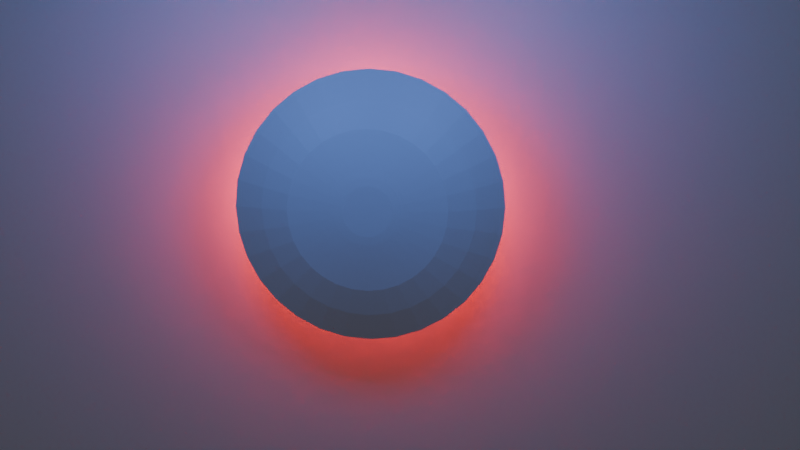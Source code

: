 # Source: CA_Shiels.blend  (saved by Blender 4.1.24; exported with 4.5.12 LTS)
import bpy
from mathutils import Matrix  # noqa: F401  (used for matrix-valued properties, if any)

bpy.ops.wm.read_factory_settings(use_empty=True)
scene = bpy.context.scene
scene.name = 'Scene'

# ---- collections
col_collection = bpy.data.collections.new('Collection'); scene.collection.children.link(col_collection)

# ---- materials (node trees are filled in below, after node groups)
mat_material_002 = bpy.data.materials.new('Material.002')
mat_material_002.use_transparent_shadow = False
mat_material_001 = bpy.data.materials.new('Material.001')
mat_material_001.use_transparent_shadow = False
mat_material_003 = bpy.data.materials.new('Material.003')
mat_material_003.use_transparent_shadow = False

# ---- material node trees
mat_material_002.use_nodes = True; mat_material_002.node_tree.nodes.clear()
_N = mat_material_002.node_tree.nodes; _L = mat_material_002.node_tree.links
n0 = _N.new('ShaderNodeBsdfPrincipled'); n0.name = 'Principled BSDF'; n0.location = (10, 300)
n0.inputs[0].default_value = (1.0, 0.9136, 0.9641, 1.0)
n1 = _N.new('ShaderNodeOutputMaterial'); n1.name = 'Material Output'; n1.location = (300, 300)
_L.new(n0.outputs[0], n1.inputs[0])
n1.is_active_output = True
mat_material_001.use_nodes = True; mat_material_001.node_tree.nodes.clear()
_N = mat_material_001.node_tree.nodes; _L = mat_material_001.node_tree.links
n0 = _N.new('ShaderNodeBsdfPrincipled'); n0.name = 'Principled BSDF'; n0.location = (10, 300)
n0.inputs[0].default_value = (0.1981, 0.0003035, 0.0, 1.0)
n1 = _N.new('ShaderNodeOutputMaterial'); n1.name = 'Material Output'; n1.location = (300, 300)
_L.new(n0.outputs[0], n1.inputs[0])
n1.is_active_output = True
mat_material_003.use_nodes = True; mat_material_003.node_tree.nodes.clear()
_N = mat_material_003.node_tree.nodes; _L = mat_material_003.node_tree.links
n0 = _N.new('ShaderNodeBsdfPrincipled'); n0.name = 'Principled BSDF'; n0.location = (10, 300)
n0.inputs[0].default_value = (1.0, 1.0, 1.0, 1.0)
n1 = _N.new('ShaderNodeOutputMaterial'); n1.name = 'Material Output'; n1.location = (300, 300)
_L.new(n0.outputs[0], n1.inputs[0])
n1.is_active_output = True

# ---- world
world_world = bpy.data.worlds.new('World'); scene.world = world_world
world_world.use_nodes = True; world_world.node_tree.nodes.clear()
_N = world_world.node_tree.nodes; _L = world_world.node_tree.links
n0 = _N.new('ShaderNodeOutputWorld'); n0.name = 'World Output'; n0.location = (300, 300)
n1 = _N.new('ShaderNodeBackground'); n1.name = 'Background'; n1.location = (10, 300)
n1.inputs[0].default_value = (0.05088, 0.05088, 0.05088, 1.0)
_L.new(n1.outputs[0], n0.inputs[0])
n0.is_active_output = True
world_world.color = (0.05088, 0.05088, 0.05088)
world_world.use_sun_shadow = False
world_world.sun_shadow_jitter_overblur = 0.0

# ---- cameras
cam_camera_001 = bpy.data.cameras.new('Camera.001')

# ---- lights
light_point = bpy.data.lights.new('Point', 'POINT')
light_point.color = (1.0, 0.0, 0.002805)
light_point.transmission_factor = 0.0
light_point.shadow_maximum_resolution = 0.006
light_point.use_absolute_resolution = True
light_point_001 = bpy.data.lights.new('Point.001', 'POINT')
light_point_001.color = (1.0, 0.0, 0.002805)
light_point_001.transmission_factor = 0.0
light_point_001.energy = 100.0
light_point_001.shadow_soft_size = 0.7555
light_point_001.shadow_maximum_resolution = 0.006
light_point_001.use_absolute_resolution = True
light_point_002 = bpy.data.lights.new('Point.002', 'POINT')
light_point_002.color = (1.0, 0.0, 0.002805)
light_point_002.transmission_factor = 0.0
light_point_002.energy = 100.0
light_point_002.shadow_soft_size = 0.7791
light_point_002.shadow_maximum_resolution = 0.006
light_point_002.use_absolute_resolution = True
light_point_008 = bpy.data.lights.new('Point.008', 'POINT')
light_point_008.color = (0.09997, 0.3017, 1.0)
light_point_008.transmission_factor = 0.0
light_point_008.energy = 100.0
light_point_008.shadow_soft_size = 0.7555
light_point_008.shadow_maximum_resolution = 0.006
light_point_008.use_absolute_resolution = True
light_point_009 = bpy.data.lights.new('Point.009', 'POINT')
light_point_009.color = (0.09997, 0.3017, 1.0)
light_point_009.transmission_factor = 0.0
light_point_009.energy = 100.0
light_point_009.shadow_soft_size = 0.7555
light_point_009.shadow_maximum_resolution = 0.006
light_point_009.use_absolute_resolution = True

# ---- meshes
me_cylinder = bpy.data.meshes.new('Cylinder')
me_cylinder.from_pydata([(-0.002566, 0.183, -2.265), (3.331e-05, 0.8832, 1.135), (0.03468, 0.1795, -2.265), (0.1789, 0.8663, 1.135), (0.07049, 0.169, -2.265), (0.3508, 0.816, 1.135), (0.1035, 0.152, -2.265), (0.5093, 0.7344, 1.135), (0.1324, 0.1291, -2.265), (0.6482, 0.6245, 1.135), (0.1562, 0.1013, -2.265), (0.7622, 0.4907, 1.135), (0.1738, 0.06947, -2.265), (0.8469, 0.338, 1.135), (0.1847, 0.03496, -2.265), (0.899, 0.1723, 1.135), (0.1883, -0.0009272, -2.265), (0.9167, -1.164e-10, 1.135), (0.1847, -0.03681, -2.265), (0.899, -0.1723, 1.135), (0.1738, -0.07132, -2.265), (0.8469, -0.338, 1.135), (0.1562, -0.1031, -2.265), (0.7622, -0.4907, 1.135), (0.1324, -0.131, -2.265), (0.6482, -0.6245, 1.135), (0.1035, -0.1539, -2.265), (0.5093, -0.7344, 1.135), (0.07049, -0.1709, -2.265), (0.3508, -0.816, 1.135), (0.03468, -0.1813, -2.265), (0.1789, -0.8663, 1.135), (-0.002566, -0.1849, -2.265), (3.331e-05, -0.8832, 1.135), (-0.03981, -0.1813, -2.265), (-0.1788, -0.8663, 1.135), (-0.07562, -0.1709, -2.265), (-0.3507, -0.816, 1.135), (-0.1086, -0.1539, -2.265), (-0.5092, -0.7344, 1.135), (-0.1376, -0.131, -2.265), (-0.6481, -0.6245, 1.135), (-0.1613, -0.1031, -2.265), (-0.7621, -0.4907, 1.135), (-0.1789, -0.07132, -2.265), (-0.8468, -0.338, 1.135), (-0.1898, -0.03681, -2.265), (-0.899, -0.1723, 1.135), (-0.1935, -0.0009272, -2.265), (-0.9166, -1.164e-10, 1.135), (-0.1898, 0.03496, -2.265), (-0.899, 0.1723, 1.135), (-0.1789, 0.06947, -2.265), (-0.8468, 0.338, 1.135), (-0.1613, 0.1013, -2.265), (-0.7621, 0.4907, 1.135), (-0.1376, 0.1291, -2.265), (-0.6481, 0.6245, 1.135), (-0.1086, 0.152, -2.265), (-0.5092, 0.7344, 1.135), (-0.07562, 0.169, -2.265), (-0.3507, 0.816, 1.135), (-0.03981, 0.1795, -2.265), (-0.1788, 0.8663, 1.135), (3.331e-05, 0.7879, -0.3803), (0.1596, 0.7728, -0.3803), (0.313, 0.728, -0.3803), (0.4543, 0.6551, -0.3803), (0.5783, 0.5572, -0.3803), (0.68, 0.4378, -0.3803), (0.7555, 0.3015, -0.3803), (0.8021, 0.1537, -0.3803), (0.8178, -2.445e-09, -0.3803), (0.8021, -0.1537, -0.3803), (0.7555, -0.3015, -0.3803), (0.68, -0.4378, -0.3803), (0.5783, -0.5572, -0.3803), (0.4543, -0.6551, -0.3803), (0.313, -0.728, -0.3803), (0.1596, -0.7728, -0.3803), (3.331e-05, -0.7879, -0.3803), (-0.1595, -0.7728, -0.3803), (-0.3129, -0.728, -0.3803), (-0.4543, -0.6551, -0.3803), (-0.5782, -0.5572, -0.3803), (-0.6799, -0.4378, -0.3803), (-0.7555, -0.3015, -0.3803), (-0.802, -0.1537, -0.3803), (-0.8177, -2.445e-09, -0.3803), (-0.802, 0.1537, -0.3803), (-0.7555, 0.3015, -0.3803), (-0.6799, 0.4378, -0.3803), (-0.5782, 0.5572, -0.3803), (-0.4543, 0.6551, -0.3803), (-0.3129, 0.728, -0.3803), (-0.1595, 0.7728, -0.3803), (0.0008333, 0.5807, -1.477), (0.1196, 0.5694, -1.477), (0.2338, 0.536, -1.477), (0.3391, 0.4818, -1.477), (0.4314, 0.4089, -1.477), (0.5071, 0.32, -1.477), (0.5634, 0.2185, -1.477), (0.598, 0.1085, -1.477), (0.6097, -0.005983, -1.477), (0.598, -0.1204, -1.477), (0.5634, -0.2305, -1.477), (0.5071, -0.3319, -1.477), (0.4314, -0.4208, -1.477), (0.3391, -0.4938, -1.477), (0.2338, -0.548, -1.477), (0.1196, -0.5814, -1.477), (0.0008333, -0.5927, -1.477), (-0.118, -0.5814, -1.477), (-0.2322, -0.548, -1.477), (-0.3374, -0.4938, -1.477), (-0.4297, -0.4208, -1.477), (-0.5054, -0.3319, -1.477), (-0.5617, -0.2305, -1.477), (-0.5963, -0.1204, -1.477), (-0.608, -0.005983, -1.477), (-0.5963, 0.1085, -1.477), (-0.5617, 0.2185, -1.477), (-0.5054, 0.32, -1.477), (-0.4297, 0.4089, -1.477), (-0.3374, 0.4818, -1.477), (-0.2322, 0.536, -1.477), (-0.118, 0.5694, -1.477), (-0.001967, 0.3442, -1.985), (0.06881, 0.3375, -1.985), (0.1369, 0.3176, -1.985), (0.1996, 0.2853, -1.985), (0.2546, 0.2418, -1.985), (0.2997, 0.1888, -1.985), (0.3332, 0.1284, -1.985), (0.3539, 0.06279, -1.985), (0.3608, -0.005407, -1.985), (0.3539, -0.07361, -1.985), (0.3332, -0.1392, -1.985), (0.2997, -0.1996, -1.985), (0.2546, -0.2526, -1.985), (0.1996, -0.2961, -1.985), (0.1369, -0.3284, -1.985), (0.06881, -0.3483, -1.985), (-0.001967, -0.355, -1.985), (-0.07275, -0.3483, -1.985), (-0.1408, -0.3284, -1.985), (-0.2035, -0.2961, -1.985), (-0.2585, -0.2526, -1.985), (-0.3036, -0.1996, -1.985), (-0.3372, -0.1392, -1.985), (-0.3578, -0.07361, -1.985), (-0.3648, -0.005407, -1.985), (-0.3578, 0.06279, -1.985), (-0.3372, 0.1284, -1.985), (-0.3036, 0.1888, -1.985), (-0.2585, 0.2418, -1.985), (-0.2035, 0.2853, -1.985), (-0.1408, 0.3176, -1.985), (-0.07275, 0.3375, -1.985), (-0.002566, 0.2448, -2.185), (0.04718, 0.24, -2.185), (0.09501, 0.226, -2.185), (0.1391, 0.2033, -2.185), (0.1777, 0.1728, -2.185), (0.2094, 0.1356, -2.185), (0.233, 0.09309, -2.185), (0.2475, 0.047, -2.185), (0.2524, -0.0009272, -2.185), (0.2475, -0.04886, -2.185), (0.233, -0.09494, -2.185), (0.2094, -0.1374, -2.185), (0.1777, -0.1746, -2.185), (0.1391, -0.2052, -2.185), (0.09501, -0.2279, -2.185), (0.04718, -0.2419, -2.185), (-0.002566, -0.2466, -2.185), (-0.05231, -0.2419, -2.185), (-0.1001, -0.2279, -2.185), (-0.1442, -0.2052, -2.185), (-0.1829, -0.1746, -2.185), (-0.2146, -0.1374, -2.185), (-0.2381, -0.09494, -2.185), (-0.2526, -0.04886, -2.185), (-0.2575, -0.0009272, -2.185), (-0.2526, 0.047, -2.185), (-0.2381, 0.09309, -2.185), (-0.2146, 0.1356, -2.185), (-0.1829, 0.1728, -2.185), (-0.1442, 0.2033, -2.185), (-0.1001, 0.226, -2.185), (-0.05231, 0.24, -2.185), (0.2025, 0.9808, 1.135), (3.331e-05, 1.0, 1.135), (0.3972, 0.9239, 1.135), (0.5766, 0.8315, 1.135), (0.7339, 0.7071, 1.135), (0.8629, 0.5556, 1.135), (0.9588, 0.3827, 1.135), (1.018, 0.1951, 1.135), (1.038, -1.164e-10, 1.135), (1.018, -0.1951, 1.135), (0.9588, -0.3827, 1.135), (0.8629, -0.5556, 1.135), (0.7339, -0.7071, 1.135), (0.5766, -0.8315, 1.135), (0.3972, -0.9239, 1.135), (0.2025, -0.9808, 1.135), (3.331e-05, -1.0, 1.135), (-0.2024, -0.9808, 1.135), (-0.3971, -0.9239, 1.135), (-0.5765, -0.8315, 1.135), (-0.7338, -0.7071, 1.135), (-0.8629, -0.5556, 1.135), (-0.9588, -0.3827, 1.135), (-1.018, -0.1951, 1.135), (-1.038, -1.164e-10, 1.135), (-1.018, 0.1951, 1.135), (-0.9588, 0.3827, 1.135), (-0.8629, 0.5556, 1.135), (-0.7338, 0.7071, 1.135), (-0.5765, 0.8315, 1.135), (-0.3971, 0.9239, 1.135), (-0.2024, 0.9808, 1.135), (0.1789, 0.8663, 0.5102), (3.331e-05, 0.8832, 0.5102), (0.3508, 0.816, 0.5102), (0.5093, 0.7344, 0.5102), (0.6482, 0.6245, 0.5102), (0.7622, 0.4907, 0.5102), (0.8469, 0.338, 0.5102), (0.899, 0.1723, 0.5102), (0.9167, -1.164e-10, 0.5102), (0.899, -0.1723, 0.5102), (0.8469, -0.338, 0.5102), (0.7622, -0.4907, 0.5102), (0.6482, -0.6245, 0.5102), (0.5093, -0.7344, 0.5102), (0.3508, -0.816, 0.5102), (0.1789, -0.8663, 0.5102), (3.331e-05, -0.8832, 0.5102), (-0.1788, -0.8663, 0.5102), (-0.3507, -0.816, 0.5102), (-0.5092, -0.7344, 0.5102), (-0.6481, -0.6245, 0.5102), (-0.7621, -0.4907, 0.5102), (-0.8468, -0.338, 0.5102), (-0.899, -0.1723, 0.5102), (-0.9166, -1.164e-10, 0.5102), (-0.899, 0.1723, 0.5102), (-0.8468, 0.338, 0.5102), (-0.7621, 0.4907, 0.5102), (-0.6481, 0.6245, 0.5102), (-0.5092, 0.7344, 0.5102), (-0.3507, 0.816, 0.5102), (-0.1788, 0.8663, 0.5102), (0.1789, 0.8663, 0.3043), (3.331e-05, 0.8832, 0.3043), (0.3508, 0.816, 0.3043), (0.5093, 0.7344, 0.3043), (0.6482, 0.6245, 0.3043), (0.7622, 0.4907, 0.3043), (0.8469, 0.338, 0.3043), (0.899, 0.1723, 0.3043), (0.9167, -1.164e-10, 0.3043), (0.899, -0.1723, 0.3043), (0.8469, -0.338, 0.3043), (0.7622, -0.4907, 0.3043), (0.6482, -0.6245, 0.3043), (0.5093, -0.7344, 0.3043), (0.3508, -0.816, 0.3043), (0.1789, -0.8663, 0.3043), (3.331e-05, -0.8832, 0.3043), (-0.1788, -0.8663, 0.3043), (-0.3507, -0.816, 0.3043), (-0.5092, -0.7344, 0.3043), (-0.6481, -0.6245, 0.3043), (-0.7621, -0.4907, 0.3043), (-0.8468, -0.338, 0.3043), (-0.899, -0.1723, 0.3043), (-0.9166, -1.164e-10, 0.3043), (-0.899, 0.1723, 0.3043), (-0.8468, 0.338, 0.3043), (-0.7621, 0.4907, 0.3043), (-0.6481, 0.6245, 0.3043), (-0.5092, 0.7344, 0.3043), (-0.3507, 0.816, 0.3043), (-0.1788, 0.8663, 0.3043), (0.1594, 0.7721, -0.3843), (3.623e-05, 0.7872, -0.3843), (0.3127, 0.7273, -0.3843), (0.4539, 0.6545, -0.3843), (0.5777, 0.5566, -0.3843), (0.6793, 0.4373, -0.3843), (0.7548, 0.3012, -0.3843), (0.8013, 0.1536, -0.3843), (0.817, -2.184e-05, -0.3843), (0.8013, -0.1536, -0.3843), (0.7548, -0.3013, -0.3843), (0.6793, -0.4374, -0.3843), (0.5777, -0.5567, -0.3843), (0.4539, -0.6546, -0.3843), (0.3127, -0.7273, -0.3843), (0.1594, -0.7721, -0.3843), (3.623e-05, -0.7872, -0.3843), (-0.1593, -0.7721, -0.3843), (-0.3126, -0.7273, -0.3843), (-0.4538, -0.6546, -0.3843), (-0.5776, -0.5567, -0.3843), (-0.6792, -0.4374, -0.3843), (-0.7547, -0.3013, -0.3843), (-0.8012, -0.1536, -0.3843), (-0.8169, -2.184e-05, -0.3843), (-0.8012, 0.1536, -0.3843), (-0.7547, 0.3012, -0.3843), (-0.6792, 0.4373, -0.3843), (-0.5776, 0.5566, -0.3843), (-0.4538, 0.6545, -0.3843), (-0.3126, 0.7273, -0.3843), (-0.1593, 0.7721, -0.3843), (0.1196, 0.5694, -1.477), (0.2338, 0.536, -1.477), (0.3391, 0.4818, -1.477), (0.4314, 0.4089, -1.477), (0.5071, 0.32, -1.477), (0.5634, 0.2185, -1.477), (0.598, 0.1085, -1.477), (0.6097, -0.005983, -1.477), (0.598, -0.1204, -1.477), (0.5634, -0.2305, -1.477), (0.5071, -0.3319, -1.477), (0.4314, -0.4208, -1.477), (0.3391, -0.4938, -1.477), (0.2338, -0.548, -1.477), (0.1196, -0.5814, -1.477), (0.0008333, -0.5927, -1.477), (-0.118, -0.5814, -1.477), (-0.2322, -0.548, -1.477), (-0.3374, -0.4938, -1.477), (-0.4297, -0.4208, -1.477), (-0.5054, -0.3319, -1.477), (-0.5617, -0.2305, -1.477), (-0.5963, -0.1204, -1.477), (-0.608, -0.005983, -1.477), (-0.5963, 0.1085, -1.477), (-0.5617, 0.2185, -1.477), (-0.5054, 0.32, -1.477), (-0.4297, 0.4089, -1.477), (-0.3374, 0.4818, -1.477), (-0.2322, 0.536, -1.477), (-0.118, 0.5694, -1.477), (0.0008333, 0.5807, -1.477), (0.06881, 0.3375, -1.985), (-0.001967, 0.3442, -1.985), (0.1369, 0.3176, -1.985), (0.1996, 0.2853, -1.985), (0.2546, 0.2418, -1.985), (0.2997, 0.1888, -1.985), (0.3332, 0.1284, -1.985), (0.3539, 0.06279, -1.985), (0.3608, -0.005407, -1.985), (0.3539, -0.07361, -1.985), (0.3332, -0.1392, -1.985), (0.2997, -0.1996, -1.985), (0.2546, -0.2526, -1.985), (0.1996, -0.2961, -1.985), (0.1369, -0.3284, -1.985), (0.06881, -0.3483, -1.985), (-0.001967, -0.355, -1.985), (-0.07275, -0.3483, -1.985), (-0.1408, -0.3284, -1.985), (-0.2035, -0.2961, -1.985), (-0.2585, -0.2526, -1.985), (-0.3036, -0.1996, -1.985), (-0.3372, -0.1392, -1.985), (-0.3578, -0.07361, -1.985), (-0.3648, -0.005407, -1.985), (-0.3578, 0.06279, -1.985), (-0.3372, 0.1284, -1.985), (-0.3036, 0.1888, -1.985), (-0.2585, 0.2418, -1.985), (-0.2035, 0.2853, -1.985), (-0.1408, 0.3176, -1.985), (-0.07275, 0.3375, -1.985), (0.04718, 0.24, -2.185), (-0.002566, 0.2448, -2.185), (0.09501, 0.226, -2.185), (0.1391, 0.2033, -2.185), (0.1777, 0.1728, -2.185), (0.2094, 0.1356, -2.185), (0.233, 0.09309, -2.185), (0.2475, 0.047, -2.185), (0.2524, -0.0009272, -2.185), (0.2475, -0.04886, -2.185), (0.233, -0.09494, -2.185), (0.2094, -0.1374, -2.185), (0.1777, -0.1746, -2.185), (0.1391, -0.2052, -2.185), (0.09501, -0.2279, -2.185), (0.04718, -0.2419, -2.185), (-0.002566, -0.2466, -2.185), (-0.05231, -0.2419, -2.185), (-0.1001, -0.2279, -2.185), (-0.1442, -0.2052, -2.185), (-0.1829, -0.1746, -2.185), (-0.2146, -0.1374, -2.185), (-0.2381, -0.09494, -2.185), (-0.2526, -0.04886, -2.185), (-0.2575, -0.0009272, -2.185), (-0.2526, 0.047, -2.185), (-0.2381, 0.09309, -2.185), (-0.2146, 0.1356, -2.185), (-0.1829, 0.1728, -2.185), (-0.1442, 0.2033, -2.185), (-0.1001, 0.226, -2.185), (-0.05231, 0.24, -2.185), (3.331e-05, 1.0, 1.135), (0.2025, 0.9808, 1.135), (0.3972, 0.9239, 1.135), (0.5766, 0.8315, 1.135), (0.7339, 0.7071, 1.135), (0.8629, 0.5556, 1.135), (0.9588, 0.3827, 1.135), (1.018, 0.1951, 1.135), (1.038, -1.164e-10, 1.135), (1.018, -0.1951, 1.135), (0.9588, -0.3827, 1.135), (0.8629, -0.5556, 1.135), (0.7339, -0.7071, 1.135), (0.5766, -0.8315, 1.135), (0.3972, -0.9239, 1.135), (0.2025, -0.9808, 1.135), (3.331e-05, -1.0, 1.135), (-0.2024, -0.9808, 1.135), (-0.3971, -0.9239, 1.135), (-0.5765, -0.8315, 1.135), (-0.7338, -0.7071, 1.135), (-0.8629, -0.5556, 1.135), (-0.9588, -0.3827, 1.135), (-1.018, -0.1951, 1.135), (-1.038, -1.164e-10, 1.135), (-1.018, 0.1951, 1.135), (-0.9588, 0.3827, 1.135), (-0.8629, 0.5556, 1.135), (-0.7338, 0.7071, 1.135), (-0.5765, 0.8315, 1.135), (-0.3971, 0.9239, 1.135), (-0.2024, 0.9808, 1.135)], [], [(416, 193, 192, 417), (417, 192, 194, 418), (418, 194, 195, 419), (419, 195, 196, 420), (420, 196, 197, 421), (421, 197, 198, 422), (422, 198, 199, 423), (423, 199, 200, 424), (424, 200, 201, 425), (425, 201, 202, 426), (426, 202, 203, 427), (427, 203, 204, 428), (428, 204, 205, 429), (429, 205, 206, 430), (430, 206, 207, 431), (431, 207, 208, 432), (432, 208, 209, 433), (433, 209, 210, 434), (434, 210, 211, 435), (435, 211, 212, 436), (436, 212, 213, 437), (437, 213, 214, 438), (438, 214, 215, 439), (439, 215, 216, 440), (440, 216, 217, 441), (441, 217, 218, 442), (442, 218, 219, 443), (443, 219, 220, 444), (444, 220, 221, 445), (445, 221, 222, 446), (49, 47, 247, 248), (446, 222, 223, 447), (447, 223, 193, 416), (0, 2, 4, 6, 8, 10, 12, 14, 16, 18, 20, 22, 24, 26, 28, 30, 32, 34, 36, 38, 40, 42, 44, 46, 48, 50, 52, 54, 56, 58, 60, 62), (288, 289, 64, 65), (290, 288, 65, 66), (291, 290, 66, 67), (292, 291, 67, 68), (293, 292, 68, 69), (294, 293, 69, 70), (295, 294, 70, 71), (296, 295, 71, 72), (297, 296, 72, 73), (298, 297, 73, 74), (299, 298, 74, 75), (300, 299, 75, 76), (301, 300, 76, 77), (302, 301, 77, 78), (303, 302, 78, 79), (304, 303, 79, 80), (305, 304, 80, 81), (306, 305, 81, 82), (307, 306, 82, 83), (308, 307, 83, 84), (309, 308, 84, 85), (310, 309, 85, 86), (311, 310, 86, 87), (312, 311, 87, 88), (313, 312, 88, 89), (314, 313, 89, 90), (315, 314, 90, 91), (316, 315, 91, 92), (317, 316, 92, 93), (318, 317, 93, 94), (319, 318, 94, 95), (289, 319, 95, 64), (352, 353, 96, 97), (354, 352, 97, 98), (355, 354, 98, 99), (356, 355, 99, 100), (357, 356, 100, 101), (358, 357, 101, 102), (359, 358, 102, 103), (360, 359, 103, 104), (361, 360, 104, 105), (362, 361, 105, 106), (363, 362, 106, 107), (364, 363, 107, 108), (365, 364, 108, 109), (366, 365, 109, 110), (367, 366, 110, 111), (368, 367, 111, 112), (369, 368, 112, 113), (370, 369, 113, 114), (371, 370, 114, 115), (372, 371, 115, 116), (373, 372, 116, 117), (374, 373, 117, 118), (375, 374, 118, 119), (376, 375, 119, 120), (377, 376, 120, 121), (378, 377, 121, 122), (379, 378, 122, 123), (380, 379, 123, 124), (381, 380, 124, 125), (382, 381, 125, 126), (383, 382, 126, 127), (353, 383, 127, 96), (384, 385, 128, 129), (386, 384, 129, 130), (387, 386, 130, 131), (388, 387, 131, 132), (389, 388, 132, 133), (390, 389, 133, 134), (391, 390, 134, 135), (392, 391, 135, 136), (393, 392, 136, 137), (394, 393, 137, 138), (395, 394, 138, 139), (396, 395, 139, 140), (397, 396, 140, 141), (398, 397, 141, 142), (399, 398, 142, 143), (400, 399, 143, 144), (401, 400, 144, 145), (402, 401, 145, 146), (403, 402, 146, 147), (404, 403, 147, 148), (405, 404, 148, 149), (406, 405, 149, 150), (407, 406, 150, 151), (408, 407, 151, 152), (409, 408, 152, 153), (410, 409, 153, 154), (411, 410, 154, 155), (412, 411, 155, 156), (413, 412, 156, 157), (414, 413, 157, 158), (415, 414, 158, 159), (385, 415, 159, 128), (2, 0, 160, 161), (4, 2, 161, 162), (6, 4, 162, 163), (8, 6, 163, 164), (10, 8, 164, 165), (12, 10, 165, 166), (14, 12, 166, 167), (16, 14, 167, 168), (18, 16, 168, 169), (20, 18, 169, 170), (22, 20, 170, 171), (24, 22, 171, 172), (26, 24, 172, 173), (28, 26, 173, 174), (30, 28, 174, 175), (32, 30, 175, 176), (34, 32, 176, 177), (36, 34, 177, 178), (38, 36, 178, 179), (40, 38, 179, 180), (42, 40, 180, 181), (44, 42, 181, 182), (46, 44, 182, 183), (48, 46, 183, 184), (50, 48, 184, 185), (52, 50, 185, 186), (54, 52, 186, 187), (56, 54, 187, 188), (58, 56, 188, 189), (60, 58, 189, 190), (62, 60, 190, 191), (0, 62, 191, 160), (1, 3, 192, 193), (3, 5, 194, 192), (5, 7, 195, 194), (7, 9, 196, 195), (9, 11, 197, 196), (11, 13, 198, 197), (13, 15, 199, 198), (15, 17, 200, 199), (17, 19, 201, 200), (19, 21, 202, 201), (21, 23, 203, 202), (23, 25, 204, 203), (25, 27, 205, 204), (27, 29, 206, 205), (29, 31, 207, 206), (31, 33, 208, 207), (33, 35, 209, 208), (35, 37, 210, 209), (37, 39, 211, 210), (39, 41, 212, 211), (41, 43, 213, 212), (43, 45, 214, 213), (45, 47, 215, 214), (47, 49, 216, 215), (49, 51, 217, 216), (51, 53, 218, 217), (53, 55, 219, 218), (55, 57, 220, 219), (57, 59, 221, 220), (59, 61, 222, 221), (61, 63, 223, 222), (63, 1, 193, 223), (251, 250, 282, 283), (23, 21, 234, 235), (51, 49, 248, 249), (25, 23, 235, 236), (53, 51, 249, 250), (27, 25, 236, 237), (55, 53, 250, 251), (29, 27, 237, 238), (3, 1, 225, 224), (57, 55, 251, 252), (31, 29, 238, 239), (5, 3, 224, 226), (59, 57, 252, 253), (33, 31, 239, 240), (7, 5, 226, 227), (61, 59, 253, 254), (35, 33, 240, 241), (9, 7, 227, 228), (63, 61, 254, 255), (37, 35, 241, 242), (11, 9, 228, 229), (1, 63, 255, 225), (39, 37, 242, 243), (13, 11, 229, 230), (41, 39, 243, 244), (15, 13, 230, 231), (43, 41, 244, 245), (17, 15, 231, 232), (45, 43, 245, 246), (19, 17, 232, 233), (47, 45, 246, 247), (21, 19, 233, 234), (256, 257, 287, 286, 285, 284, 283, 282, 281, 280, 279, 278, 277, 276, 275, 274, 273, 272, 271, 270, 269, 268, 267, 266, 265, 264, 263, 262, 261, 260, 259, 258), (238, 237, 269, 270), (224, 225, 257, 256), (252, 251, 283, 284), (239, 238, 270, 271), (226, 224, 256, 258), (253, 252, 284, 285), (240, 239, 271, 272), (227, 226, 258, 259), (254, 253, 285, 286), (241, 240, 272, 273), (228, 227, 259, 260), (255, 254, 286, 287), (242, 241, 273, 274), (229, 228, 260, 261), (225, 255, 287, 257), (243, 242, 274, 275), (230, 229, 261, 262), (244, 243, 275, 276), (231, 230, 262, 263), (245, 244, 276, 277), (232, 231, 263, 264), (246, 245, 277, 278), (233, 232, 264, 265), (247, 246, 278, 279), (234, 233, 265, 266), (248, 247, 279, 280), (235, 234, 266, 267), (249, 248, 280, 281), (236, 235, 267, 268), (250, 249, 281, 282), (237, 236, 268, 269), (351, 350, 319, 289), (350, 349, 318, 319), (349, 348, 317, 318), (348, 347, 316, 317), (347, 346, 315, 316), (346, 345, 314, 315), (345, 344, 313, 314), (344, 343, 312, 313), (343, 342, 311, 312), (342, 341, 310, 311), (341, 340, 309, 310), (340, 339, 308, 309), (339, 338, 307, 308), (338, 337, 306, 307), (337, 336, 305, 306), (336, 335, 304, 305), (335, 334, 303, 304), (334, 333, 302, 303), (333, 332, 301, 302), (332, 331, 300, 301), (331, 330, 299, 300), (330, 329, 298, 299), (329, 328, 297, 298), (328, 327, 296, 297), (327, 326, 295, 296), (326, 325, 294, 295), (325, 324, 293, 294), (324, 323, 292, 293), (323, 322, 291, 292), (322, 321, 290, 291), (321, 320, 288, 290), (320, 351, 289, 288), (97, 96, 351, 320), (98, 97, 320, 321), (99, 98, 321, 322), (100, 99, 322, 323), (101, 100, 323, 324), (102, 101, 324, 325), (103, 102, 325, 326), (104, 103, 326, 327), (105, 104, 327, 328), (106, 105, 328, 329), (107, 106, 329, 330), (108, 107, 330, 331), (109, 108, 331, 332), (110, 109, 332, 333), (111, 110, 333, 334), (112, 111, 334, 335), (113, 112, 335, 336), (114, 113, 336, 337), (115, 114, 337, 338), (116, 115, 338, 339), (117, 116, 339, 340), (118, 117, 340, 341), (119, 118, 341, 342), (120, 119, 342, 343), (121, 120, 343, 344), (122, 121, 344, 345), (123, 122, 345, 346), (124, 123, 346, 347), (125, 124, 347, 348), (126, 125, 348, 349), (127, 126, 349, 350), (96, 127, 350, 351), (128, 159, 383, 353), (159, 158, 382, 383), (158, 157, 381, 382), (157, 156, 380, 381), (156, 155, 379, 380), (155, 154, 378, 379), (154, 153, 377, 378), (153, 152, 376, 377), (152, 151, 375, 376), (151, 150, 374, 375), (150, 149, 373, 374), (149, 148, 372, 373), (148, 147, 371, 372), (147, 146, 370, 371), (146, 145, 369, 370), (145, 144, 368, 369), (144, 143, 367, 368), (143, 142, 366, 367), (142, 141, 365, 366), (141, 140, 364, 365), (140, 139, 363, 364), (139, 138, 362, 363), (138, 137, 361, 362), (137, 136, 360, 361), (136, 135, 359, 360), (135, 134, 358, 359), (134, 133, 357, 358), (133, 132, 356, 357), (132, 131, 355, 356), (131, 130, 354, 355), (130, 129, 352, 354), (129, 128, 353, 352), (160, 191, 415, 385), (191, 190, 414, 415), (190, 189, 413, 414), (189, 188, 412, 413), (188, 187, 411, 412), (187, 186, 410, 411), (186, 185, 409, 410), (185, 184, 408, 409), (184, 183, 407, 408), (183, 182, 406, 407), (182, 181, 405, 406), (181, 180, 404, 405), (180, 179, 403, 404), (179, 178, 402, 403), (178, 177, 401, 402), (177, 176, 400, 401), (176, 175, 399, 400), (175, 174, 398, 399), (174, 173, 397, 398), (173, 172, 396, 397), (172, 171, 395, 396), (171, 170, 394, 395), (170, 169, 393, 394), (169, 168, 392, 393), (168, 167, 391, 392), (167, 166, 390, 391), (166, 165, 389, 390), (165, 164, 388, 389), (164, 163, 387, 388), (163, 162, 386, 387), (162, 161, 384, 386), (161, 160, 385, 384), (95, 447, 416, 64), (94, 446, 447, 95), (93, 445, 446, 94), (92, 444, 445, 93), (91, 443, 444, 92), (90, 442, 443, 91), (89, 441, 442, 90), (88, 440, 441, 89), (87, 439, 440, 88), (86, 438, 439, 87), (85, 437, 438, 86), (84, 436, 437, 85), (83, 435, 436, 84), (82, 434, 435, 83), (81, 433, 434, 82), (80, 432, 433, 81), (79, 431, 432, 80), (78, 430, 431, 79), (77, 429, 430, 78), (76, 428, 429, 77), (75, 427, 428, 76), (74, 426, 427, 75), (73, 425, 426, 74), (72, 424, 425, 73), (71, 423, 424, 72), (70, 422, 423, 71), (69, 421, 422, 70), (68, 420, 421, 69), (67, 419, 420, 68), (66, 418, 419, 67), (65, 417, 418, 66), (64, 416, 417, 65)])
_uv = me_cylinder.uv_layers.new(name='UVMap')
_uv.uv.foreach_set('vector', [1.0, 1.0, 1.0, 1.0, 0.9688, 1.0, 0.9688, 1.0, 0.9688, 1.0, 0.9688, 1.0, 0.9375, 1.0, 0.9375, 1.0, 0.9375, 1.0, 0.9375, 1.0, 0.9062, 1.0, 0.9062, 1.0, 0.9062, 1.0, 0.9062, 1.0, 0.875, 1.0, 0.875, 1.0, 0.875, 1.0, 0.875, 1.0, 0.8438, 1.0, 0.8438, 1.0, 0.8438, 1.0, 0.8438, 1.0, 0.8125, 1.0, 0.8125, 1.0, 0.8125, 1.0, 0.8125, 1.0, 0.7812, 1.0, 0.7812, 1.0, 0.7812, 1.0, 0.7812, 1.0, 0.75, 1.0, 0.7492, 1.0, 0.7492, 1.0, 0.75, 1.0, 0.7188, 1.0, 0.7188, 1.0, 0.7188, 1.0, 0.7188, 1.0, 0.6875, 1.0, 0.6875, 1.0, 0.6875, 1.0, 0.6875, 1.0, 0.6562, 1.0, 0.6562, 1.0, 0.6562, 1.0, 0.6562, 1.0, 0.625, 1.0, 0.625, 1.0, 0.625, 1.0, 0.625, 1.0, 0.5938, 1.0, 0.5938, 1.0, 0.5938, 1.0, 0.5938, 1.0, 0.5625, 1.0, 0.5625, 1.0, 0.5625, 1.0, 0.5625, 1.0, 0.5312, 1.0, 0.5312, 1.0, 0.5312, 1.0, 0.5312, 1.0, 0.5, 1.0, 0.5, 1.0, 0.5, 1.0, 0.5, 1.0, 0.4688, 1.0, 0.4688, 1.0, 0.4688, 1.0, 0.4688, 1.0, 0.4375, 1.0, 0.4375, 1.0, 0.4375, 1.0, 0.4375, 1.0, 0.4062, 1.0, 0.4062, 1.0, 0.4062, 1.0, 0.4062, 1.0, 0.375, 1.0, 0.375, 1.0, 0.375, 1.0, 0.375, 1.0, 0.3438, 1.0, 0.3438, 1.0, 0.3438, 1.0, 0.3438, 1.0, 0.3125, 1.0, 0.3125, 1.0, 0.3125, 1.0, 0.3125, 1.0, 0.2812, 1.0, 0.2812, 1.0, 0.2812, 1.0, 0.2812, 1.0, 0.25, 1.0, 0.25, 1.0, 0.25, 1.0, 0.25, 1.0, 0.2188, 1.0, 0.2187, 1.0, 0.2187, 1.0, 0.2188, 1.0, 0.1875, 1.0, 0.1875, 1.0, 0.1875, 1.0, 0.1875, 1.0, 0.1562, 1.0, 0.1562, 1.0, 0.1562, 1.0, 0.1562, 1.0, 0.125, 1.0, 0.125, 1.0, 0.125, 1.0, 0.125, 1.0, 0.09375, 1.0, 0.09375, 1.0, 0.09375, 1.0, 0.09375, 1.0, 0.0625, 1.0, 0.0625, 1.0, 0.03803, 0.25, 0.0421, 0.2086, 0.0421, 0.2086, 0.03803, 0.25, 0.0625, 1.0, 0.0625, 1.0, 0.03125, 1.0, 0.03125, 1.0, 0.03125, 1.0, 0.03125, 1.0, 0.0, 1.0, 0.0, 1.0, 0.75, 0.3316, 0.7659, 0.33, 0.7812, 0.3254, 0.7953, 0.3178, 0.8077, 0.3077, 0.8178, 0.2953, 0.8254, 0.2812, 0.83, 0.2659, 0.8316, 0.25, 0.83, 0.2341, 0.8254, 0.2188, 0.8178, 0.2047, 0.8077, 0.1923, 0.7953, 0.1822, 0.7812, 0.1746, 0.7659, 0.17, 0.75, 0.1684, 0.7341, 0.17, 0.7188, 0.1746, 0.7047, 0.1822, 0.6923, 0.1923, 0.6822, 0.2047, 0.6746, 0.2188, 0.67, 0.2341, 0.6684, 0.25, 0.67, 0.2659, 0.6746, 0.2812, 0.6822, 0.2953, 0.6923, 0.3077, 0.7047, 0.3178, 0.7188, 0.3254, 0.7341, 0.33, 0.7968, 0.4854, 0.75, 0.49, 0.75, 0.49, 0.7968, 0.4854, 0.8418, 0.4717, 0.7968, 0.4854, 0.7968, 0.4854, 0.8418, 0.4717, 0.8833, 0.4495, 0.8418, 0.4717, 0.8418, 0.4717, 0.8833, 0.4496, 0.9197, 0.4197, 0.8833, 0.4495, 0.8833, 0.4496, 0.9197, 0.4197, 0.9495, 0.3833, 0.9197, 0.4197, 0.9197, 0.4197, 0.9496, 0.3833, 0.9717, 0.3418, 0.9495, 0.3833, 0.9496, 0.3833, 0.9717, 0.3418, 0.9854, 0.2968, 0.9717, 0.3418, 0.9717, 0.3418, 0.9854, 0.2968, 0.99, 0.25, 0.9854, 0.2968, 0.9854, 0.2968, 0.99, 0.25, 0.9854, 0.2032, 0.99, 0.25, 0.99, 0.25, 0.9854, 0.2032, 0.9717, 0.1582, 0.9854, 0.2032, 0.9854, 0.2032, 0.9717, 0.1582, 0.9495, 0.1167, 0.9717, 0.1582, 0.9717, 0.1582, 0.9496, 0.1167, 0.9197, 0.08032, 0.9495, 0.1167, 0.9496, 0.1167, 0.9197, 0.08029, 0.8833, 0.05047, 0.9197, 0.08032, 0.9197, 0.08029, 0.8833, 0.05045, 0.8418, 0.0283, 0.8833, 0.05047, 0.8833, 0.05045, 0.8418, 0.02827, 0.7968, 0.01464, 0.8418, 0.0283, 0.8418, 0.02827, 0.7968, 0.01461, 0.75, 0.01003, 0.7968, 0.01464, 0.7968, 0.01461, 0.75, 0.01, 0.7032, 0.01464, 0.75, 0.01003, 0.75, 0.01, 0.7032, 0.01461, 0.6582, 0.0283, 0.7032, 0.01464, 0.7032, 0.01461, 0.6582, 0.02827, 0.6167, 0.05047, 0.6582, 0.0283, 0.6582, 0.02827, 0.6167, 0.05045, 0.5803, 0.08032, 0.6167, 0.05047, 0.6167, 0.05045, 0.5803, 0.08029, 0.5505, 0.1167, 0.5803, 0.08032, 0.5803, 0.08029, 0.5504, 0.1167, 0.5283, 0.1582, 0.5505, 0.1167, 0.5504, 0.1167, 0.5283, 0.1582, 0.5146, 0.2032, 0.5283, 0.1582, 0.5283, 0.1582, 0.5146, 0.2032, 0.51, 0.25, 0.5146, 0.2032, 0.5146, 0.2032, 0.51, 0.25, 0.5146, 0.2968, 0.51, 0.25, 0.51, 0.25, 0.5146, 0.2968, 0.5283, 0.3418, 0.5146, 0.2968, 0.5146, 0.2968, 0.5283, 0.3418, 0.5505, 0.3833, 0.5283, 0.3418, 0.5283, 0.3418, 0.5504, 0.3833, 0.5803, 0.4197, 0.5505, 0.3833, 0.5504, 0.3833, 0.5803, 0.4197, 0.6167, 0.4495, 0.5803, 0.4197, 0.5803, 0.4197, 0.6167, 0.4496, 0.6582, 0.4717, 0.6167, 0.4495, 0.6167, 0.4496, 0.6582, 0.4717, 0.7032, 0.4854, 0.6582, 0.4717, 0.6582, 0.4717, 0.7032, 0.4854, 0.75, 0.49, 0.7032, 0.4854, 0.7032, 0.4854, 0.75, 0.49, 0.7833, 0.4174, 0.75, 0.4207, 0.75, 0.4809, 0.7951, 0.4765, 0.8153, 0.4077, 0.7833, 0.4174, 0.7951, 0.4765, 0.8384, 0.4633, 0.8448, 0.3919, 0.8153, 0.4077, 0.8384, 0.4633, 0.8783, 0.442, 0.8707, 0.3707, 0.8448, 0.3919, 0.8783, 0.442, 0.9133, 0.4133, 0.8919, 0.3448, 0.8707, 0.3707, 0.9133, 0.4133, 0.942, 0.3783, 0.9077, 0.3153, 0.8919, 0.3448, 0.942, 0.3783, 0.9633, 0.3384, 0.9174, 0.2833, 0.9077, 0.3153, 0.9633, 0.3384, 0.9765, 0.2951, 0.9207, 0.25, 0.9174, 0.2833, 0.9765, 0.2951, 0.9809, 0.25, 0.9174, 0.2167, 0.9207, 0.25, 0.9809, 0.25, 0.9765, 0.2049, 0.9077, 0.1847, 0.9174, 0.2167, 0.9765, 0.2049, 0.9633, 0.1616, 0.8919, 0.1552, 0.9077, 0.1847, 0.9633, 0.1616, 0.942, 0.1217, 0.8707, 0.1293, 0.8919, 0.1552, 0.942, 0.1217, 0.9133, 0.08671, 0.8448, 0.1081, 0.8707, 0.1293, 0.9133, 0.08671, 0.8783, 0.05799, 0.8153, 0.09228, 0.8448, 0.1081, 0.8783, 0.05799, 0.8384, 0.03665, 0.7833, 0.08256, 0.8153, 0.09228, 0.8384, 0.03665, 0.7951, 0.02351, 0.75, 0.07928, 0.7833, 0.08256, 0.7951, 0.02351, 0.75, 0.01907, 0.7167, 0.08256, 0.75, 0.07928, 0.75, 0.01907, 0.7049, 0.02351, 0.6847, 0.09228, 0.7167, 0.08256, 0.7049, 0.02351, 0.6616, 0.03665, 0.6552, 0.1081, 0.6847, 0.09228, 0.6616, 0.03665, 0.6217, 0.05799, 0.6293, 0.1293, 0.6552, 0.1081, 0.6217, 0.05799, 0.5867, 0.08671, 0.6081, 0.1552, 0.6293, 0.1293, 0.5867, 0.08671, 0.558, 0.1217, 0.5923, 0.1847, 0.6081, 0.1552, 0.558, 0.1217, 0.5367, 0.1616, 0.5826, 0.2167, 0.5923, 0.1847, 0.5367, 0.1616, 0.5235, 0.2049, 0.5793, 0.25, 0.5826, 0.2167, 0.5235, 0.2049, 0.5191, 0.25, 0.5826, 0.2833, 0.5793, 0.25, 0.5191, 0.25, 0.5235, 0.2951, 0.5923, 0.3153, 0.5826, 0.2833, 0.5235, 0.2951, 0.5367, 0.3384, 0.6081, 0.3448, 0.5923, 0.3153, 0.5367, 0.3384, 0.558, 0.3783, 0.6293, 0.3707, 0.6081, 0.3448, 0.558, 0.3783, 0.5867, 0.4133, 0.6552, 0.3919, 0.6293, 0.3707, 0.5867, 0.4133, 0.6217, 0.442, 0.6847, 0.4077, 0.6552, 0.3919, 0.6217, 0.442, 0.6616, 0.4633, 0.7167, 0.4174, 0.6847, 0.4077, 0.6616, 0.4633, 0.7049, 0.4765, 0.75, 0.4207, 0.7167, 0.4174, 0.7049, 0.4765, 0.75, 0.4809, 0.7713, 0.3569, 0.75, 0.359, 0.75, 0.4207, 0.7833, 0.4174, 0.7917, 0.3507, 0.7713, 0.3569, 0.7833, 0.4174, 0.8153, 0.4077, 0.8105, 0.3406, 0.7917, 0.3507, 0.8153, 0.4077, 0.8448, 0.3919, 0.8271, 0.3271, 0.8105, 0.3406, 0.8448, 0.3919, 0.8707, 0.3707, 0.8406, 0.3105, 0.8271, 0.3271, 0.8707, 0.3707, 0.8919, 0.3448, 0.8507, 0.2917, 0.8406, 0.3105, 0.8919, 0.3448, 0.9077, 0.3153, 0.8569, 0.2713, 0.8507, 0.2917, 0.9077, 0.3153, 0.9174, 0.2833, 0.859, 0.25, 0.8569, 0.2713, 0.9174, 0.2833, 0.9207, 0.25, 0.8569, 0.2287, 0.859, 0.25, 0.9207, 0.25, 0.9174, 0.2167, 0.8507, 0.2083, 0.8569, 0.2287, 0.9174, 0.2167, 0.9077, 0.1847, 0.8406, 0.1895, 0.8507, 0.2083, 0.9077, 0.1847, 0.8919, 0.1552, 0.8271, 0.1729, 0.8406, 0.1895, 0.8919, 0.1552, 0.8707, 0.1293, 0.8105, 0.1594, 0.8271, 0.1729, 0.8707, 0.1293, 0.8448, 0.1081, 0.7917, 0.1493, 0.8105, 0.1594, 0.8448, 0.1081, 0.8153, 0.09228, 0.7713, 0.1431, 0.7917, 0.1493, 0.8153, 0.09228, 0.7833, 0.08256, 0.75, 0.141, 0.7713, 0.1431, 0.7833, 0.08256, 0.75, 0.07928, 0.7287, 0.1431, 0.75, 0.141, 0.75, 0.07928, 0.7167, 0.08256, 0.7083, 0.1493, 0.7287, 0.1431, 0.7167, 0.08256, 0.6847, 0.09228, 0.6895, 0.1594, 0.7083, 0.1493, 0.6847, 0.09228, 0.6552, 0.1081, 0.6729, 0.1729, 0.6895, 0.1594, 0.6552, 0.1081, 0.6293, 0.1293, 0.6594, 0.1895, 0.6729, 0.1729, 0.6293, 0.1293, 0.6081, 0.1552, 0.6493, 0.2083, 0.6594, 0.1895, 0.6081, 0.1552, 0.5923, 0.1847, 0.6431, 0.2287, 0.6493, 0.2083, 0.5923, 0.1847, 0.5826, 0.2167, 0.641, 0.25, 0.6431, 0.2287, 0.5826, 0.2167, 0.5793, 0.25, 0.6431, 0.2713, 0.641, 0.25, 0.5793, 0.25, 0.5826, 0.2833, 0.6493, 0.2917, 0.6431, 0.2713, 0.5826, 0.2833, 0.5923, 0.3153, 0.6594, 0.3105, 0.6493, 0.2917, 0.5923, 0.3153, 0.6081, 0.3448, 0.6729, 0.3271, 0.6594, 0.3105, 0.6081, 0.3448, 0.6293, 0.3707, 0.6895, 0.3406, 0.6729, 0.3271, 0.6293, 0.3707, 0.6552, 0.3919, 0.7083, 0.3507, 0.6895, 0.3406, 0.6552, 0.3919, 0.6847, 0.4077, 0.7287, 0.3569, 0.7083, 0.3507, 0.6847, 0.4077, 0.7167, 0.4174, 0.75, 0.359, 0.7287, 0.3569, 0.7167, 0.4174, 0.75, 0.4207, 0.7659, 0.33, 0.75, 0.3316, 0.75, 0.359, 0.7713, 0.3569, 0.7812, 0.3254, 0.7659, 0.33, 0.7713, 0.3569, 0.7917, 0.3507, 0.7953, 0.3178, 0.7812, 0.3254, 0.7917, 0.3507, 0.8105, 0.3406, 0.8077, 0.3077, 0.7953, 0.3178, 0.8105, 0.3406, 0.8271, 0.3271, 0.8178, 0.2953, 0.8077, 0.3077, 0.8271, 0.3271, 0.8406, 0.3105, 0.8254, 0.2812, 0.8178, 0.2953, 0.8406, 0.3105, 0.8507, 0.2917, 0.83, 0.2659, 0.8254, 0.2812, 0.8507, 0.2917, 0.8569, 0.2713, 0.8316, 0.25, 0.83, 0.2659, 0.8569, 0.2713, 0.859, 0.25, 0.83, 0.2341, 0.8316, 0.25, 0.859, 0.25, 0.8569, 0.2287, 0.8254, 0.2188, 0.83, 0.2341, 0.8569, 0.2287, 0.8507, 0.2083, 0.8178, 0.2047, 0.8254, 0.2188, 0.8507, 0.2083, 0.8406, 0.1895, 0.8077, 0.1923, 0.8178, 0.2047, 0.8406, 0.1895, 0.8271, 0.1729, 0.7953, 0.1822, 0.8077, 0.1923, 0.8271, 0.1729, 0.8105, 0.1594, 0.7812, 0.1746, 0.7953, 0.1822, 0.8105, 0.1594, 0.7917, 0.1493, 0.7659, 0.17, 0.7812, 0.1746, 0.7917, 0.1493, 0.7713, 0.1431, 0.75, 0.1684, 0.7659, 0.17, 0.7713, 0.1431, 0.75, 0.141, 0.7341, 0.17, 0.75, 0.1684, 0.75, 0.141, 0.7287, 0.1431, 0.7188, 0.1746, 0.7341, 0.17, 0.7287, 0.1431, 0.7083, 0.1493, 0.7047, 0.1822, 0.7188, 0.1746, 0.7083, 0.1493, 0.6895, 0.1594, 0.6923, 0.1923, 0.7047, 0.1822, 0.6895, 0.1594, 0.6729, 0.1729, 0.6822, 0.2047, 0.6923, 0.1923, 0.6729, 0.1729, 0.6594, 0.1895, 0.6746, 0.2188, 0.6822, 0.2047, 0.6594, 0.1895, 0.6493, 0.2083, 0.67, 0.2341, 0.6746, 0.2188, 0.6493, 0.2083, 0.6431, 0.2287, 0.6684, 0.25, 0.67, 0.2341, 0.6431, 0.2287, 0.641, 0.25, 0.67, 0.2659, 0.6684, 0.25, 0.641, 0.25, 0.6431, 0.2713, 0.6746, 0.2812, 0.67, 0.2659, 0.6431, 0.2713, 0.6493, 0.2917, 0.6822, 0.2953, 0.6746, 0.2812, 0.6493, 0.2917, 0.6594, 0.3105, 0.6923, 0.3077, 0.6822, 0.2953, 0.6594, 0.3105, 0.6729, 0.3271, 0.7047, 0.3178, 0.6923, 0.3077, 0.6729, 0.3271, 0.6895, 0.3406, 0.7188, 0.3254, 0.7047, 0.3178, 0.6895, 0.3406, 0.7083, 0.3507, 0.7341, 0.33, 0.7188, 0.3254, 0.7083, 0.3507, 0.7287, 0.3569, 0.75, 0.3316, 0.7341, 0.33, 0.7287, 0.3569, 0.75, 0.359, 0.25, 0.462, 0.2914, 0.4579, 0.2968, 0.4854, 0.25, 0.49, 0.2914, 0.4579, 0.3311, 0.4458, 0.3418, 0.4717, 0.2968, 0.4854, 0.3311, 0.4458, 0.3678, 0.4262, 0.3833, 0.4496, 0.3418, 0.4717, 0.3678, 0.4262, 0.3999, 0.3999, 0.4197, 0.4197, 0.3833, 0.4496, 0.3999, 0.3999, 0.4262, 0.3678, 0.4496, 0.3833, 0.4197, 0.4197, 0.4262, 0.3678, 0.4458, 0.3311, 0.4717, 0.3418, 0.4496, 0.3833, 0.4458, 0.3311, 0.4579, 0.2914, 0.4854, 0.2968, 0.4717, 0.3418, 0.4579, 0.2914, 0.462, 0.25, 0.49, 0.25, 0.4854, 0.2968, 0.462, 0.25, 0.4579, 0.2086, 0.4854, 0.2032, 0.49, 0.25, 0.4579, 0.2086, 0.4458, 0.1689, 0.4717, 0.1582, 0.4854, 0.2032, 0.4458, 0.1689, 0.4262, 0.1322, 0.4496, 0.1167, 0.4717, 0.1582, 0.4262, 0.1322, 0.3999, 0.1001, 0.4197, 0.08029, 0.4496, 0.1167, 0.3999, 0.1001, 0.3678, 0.07375, 0.3833, 0.05045, 0.4197, 0.08029, 0.3678, 0.07375, 0.3311, 0.05416, 0.3418, 0.02827, 0.3833, 0.05045, 0.3311, 0.05416, 0.2914, 0.0421, 0.2968, 0.01461, 0.3418, 0.02827, 0.2914, 0.0421, 0.25, 0.03803, 0.25, 0.01, 0.2968, 0.01461, 0.25, 0.03803, 0.2086, 0.0421, 0.2032, 0.01461, 0.25, 0.01, 0.2086, 0.0421, 0.1689, 0.05416, 0.1582, 0.02827, 0.2032, 0.01461, 0.1689, 0.05416, 0.1322, 0.07375, 0.1167, 0.05045, 0.1582, 0.02827, 0.1322, 0.07375, 0.1001, 0.1001, 0.08029, 0.08029, 0.1167, 0.05045, 0.1001, 0.1001, 0.07375, 0.1322, 0.05045, 0.1167, 0.08029, 0.08029, 0.07375, 0.1322, 0.05416, 0.1689, 0.02827, 0.1582, 0.05045, 0.1167, 0.05416, 0.1689, 0.0421, 0.2086, 0.01461, 0.2032, 0.02827, 0.1582, 0.0421, 0.2086, 0.03803, 0.25, 0.01, 0.25, 0.01461, 0.2032, 0.03803, 0.25, 0.0421, 0.2914, 0.01461, 0.2968, 0.01, 0.25, 0.0421, 0.2914, 0.05416, 0.3311, 0.02827, 0.3418, 0.01461, 0.2968, 0.05416, 0.3311, 0.07375, 0.3678, 0.05045, 0.3833, 0.02827, 0.3418, 0.07375, 0.3678, 0.1001, 0.3999, 0.08029, 0.4197, 0.05045, 0.3833, 0.1001, 0.3999, 0.1322, 0.4262, 0.1167, 0.4496, 0.08029, 0.4197, 0.1322, 0.4262, 0.1689, 0.4458, 0.1582, 0.4717, 0.1167, 0.4496, 0.1689, 0.4458, 0.2086, 0.4579, 0.2032, 0.4854, 0.1582, 0.4717, 0.2086, 0.4579, 0.25, 0.462, 0.25, 0.49, 0.2032, 0.4854, 0.07375, 0.3678, 0.05416, 0.3311, 0.05416, 0.3311, 0.07375, 0.3678, 0.4262, 0.1322, 0.4458, 0.1689, 0.4458, 0.1689, 0.4262, 0.1322, 0.0421, 0.2914, 0.03803, 0.25, 0.03803, 0.25, 0.0421, 0.2914, 0.3999, 0.1001, 0.4262, 0.1322, 0.4262, 0.1322, 0.3999, 0.1001, 0.05416, 0.3311, 0.0421, 0.2914, 0.0421, 0.2914, 0.05416, 0.3311, 0.3678, 0.07375, 0.3999, 0.1001, 0.3999, 0.1001, 0.3678, 0.07375, 0.07375, 0.3678, 0.05416, 0.3311, 0.05416, 0.3311, 0.07375, 0.3678, 0.3311, 0.05416, 0.3678, 0.07375, 0.3678, 0.07375, 0.3311, 0.05416, 0.2914, 0.4579, 0.25, 0.462, 0.25, 0.462, 0.2914, 0.4579, 0.1001, 0.3999, 0.07375, 0.3678, 0.07375, 0.3678, 0.1001, 0.3999, 0.2914, 0.0421, 0.3311, 0.05416, 0.3311, 0.05416, 0.2914, 0.0421, 0.3311, 0.4458, 0.2914, 0.4579, 0.2914, 0.4579, 0.3311, 0.4458, 0.1322, 0.4262, 0.1001, 0.3999, 0.1001, 0.3999, 0.1322, 0.4262, 0.25, 0.03803, 0.2914, 0.0421, 0.2914, 0.0421, 0.25, 0.03803, 0.3678, 0.4262, 0.3311, 0.4458, 0.3311, 0.4458, 0.3678, 0.4262, 0.1689, 0.4458, 0.1322, 0.4262, 0.1322, 0.4262, 0.1689, 0.4458, 0.2086, 0.0421, 0.25, 0.03803, 0.25, 0.03803, 0.2086, 0.0421, 0.3999, 0.3999, 0.3678, 0.4262, 0.3678, 0.4262, 0.3999, 0.3999, 0.2086, 0.4579, 0.1689, 0.4458, 0.1689, 0.4458, 0.2086, 0.4579, 0.1689, 0.05416, 0.2086, 0.0421, 0.2086, 0.0421, 0.1689, 0.05416, 0.4262, 0.3678, 0.3999, 0.3999, 0.3999, 0.3999, 0.4262, 0.3678, 0.25, 0.462, 0.2086, 0.4579, 0.2086, 0.4579, 0.25, 0.462, 0.1322, 0.07375, 0.1689, 0.05416, 0.1689, 0.05416, 0.1322, 0.07375, 0.4458, 0.3311, 0.4262, 0.3678, 0.4262, 0.3678, 0.4458, 0.3311, 0.1001, 0.1001, 0.1322, 0.07375, 0.1322, 0.07375, 0.1001, 0.1001, 0.4579, 0.2914, 0.4458, 0.3311, 0.4458, 0.3311, 0.4579, 0.2914, 0.07375, 0.1322, 0.1001, 0.1001, 0.1001, 0.1001, 0.07375, 0.1322, 0.462, 0.25, 0.4579, 0.2914, 0.4579, 0.2914, 0.462, 0.25, 0.05416, 0.1689, 0.07375, 0.1322, 0.07375, 0.1322, 0.05416, 0.1689, 0.4579, 0.2086, 0.462, 0.25, 0.462, 0.25, 0.4579, 0.2086, 0.0421, 0.2086, 0.05416, 0.1689, 0.05416, 0.1689, 0.0421, 0.2086, 0.4458, 0.1689, 0.4579, 0.2086, 0.4579, 0.2086, 0.4458, 0.1689, 0.2914, 0.4579, 0.25, 0.462, 0.2086, 0.4579, 0.1689, 0.4458, 0.1322, 0.4262, 0.1001, 0.3999, 0.07375, 0.3678, 0.05416, 0.3311, 0.0421, 0.2914, 0.03803, 0.25, 0.0421, 0.2086, 0.05416, 0.1689, 0.07375, 0.1322, 0.1001, 0.1001, 0.1322, 0.07375, 0.1689, 0.05416, 0.2086, 0.0421, 0.25, 0.03803, 0.2914, 0.0421, 0.3311, 0.05416, 0.3678, 0.07375, 0.3999, 0.1001, 0.4262, 0.1322, 0.4458, 0.1689, 0.4579, 0.2086, 0.462, 0.25, 0.4579, 0.2914, 0.4458, 0.3311, 0.4262, 0.3678, 0.3999, 0.3999, 0.3678, 0.4262, 0.3311, 0.4458, 0.3311, 0.05416, 0.3678, 0.07375, 0.3678, 0.07375, 0.3311, 0.05416, 0.2914, 0.4579, 0.25, 0.462, 0.25, 0.462, 0.2914, 0.4579, 0.1001, 0.3999, 0.07375, 0.3678, 0.07375, 0.3678, 0.1001, 0.3999, 0.2914, 0.0421, 0.3311, 0.05416, 0.3311, 0.05416, 0.2914, 0.0421, 0.3311, 0.4458, 0.2914, 0.4579, 0.2914, 0.4579, 0.3311, 0.4458, 0.1322, 0.4262, 0.1001, 0.3999, 0.1001, 0.3999, 0.1322, 0.4262, 0.25, 0.03803, 0.2914, 0.0421, 0.2914, 0.0421, 0.25, 0.03803, 0.3678, 0.4262, 0.3311, 0.4458, 0.3311, 0.4458, 0.3678, 0.4262, 0.1689, 0.4458, 0.1322, 0.4262, 0.1322, 0.4262, 0.1689, 0.4458, 0.2086, 0.0421, 0.25, 0.03803, 0.25, 0.03803, 0.2086, 0.0421, 0.3999, 0.3999, 0.3678, 0.4262, 0.3678, 0.4262, 0.3999, 0.3999, 0.2086, 0.4579, 0.1689, 0.4458, 0.1689, 0.4458, 0.2086, 0.4579, 0.1689, 0.05416, 0.2086, 0.0421, 0.2086, 0.0421, 0.1689, 0.05416, 0.4262, 0.3678, 0.3999, 0.3999, 0.3999, 0.3999, 0.4262, 0.3678, 0.25, 0.462, 0.2086, 0.4579, 0.2086, 0.4579, 0.25, 0.462, 0.1322, 0.07375, 0.1689, 0.05416, 0.1689, 0.05416, 0.1322, 0.07375, 0.4458, 0.3311, 0.4262, 0.3678, 0.4262, 0.3678, 0.4458, 0.3311, 0.1001, 0.1001, 0.1322, 0.07375, 0.1322, 0.07375, 0.1001, 0.1001, 0.4579, 0.2914, 0.4458, 0.3311, 0.4458, 0.3311, 0.4579, 0.2914, 0.07375, 0.1322, 0.1001, 0.1001, 0.1001, 0.1001, 0.07375, 0.1322, 0.462, 0.25, 0.4579, 0.2914, 0.4579, 0.2914, 0.462, 0.25, 0.05416, 0.1689, 0.07375, 0.1322, 0.07375, 0.1322, 0.05416, 0.1689, 0.4579, 0.2086, 0.462, 0.25, 0.462, 0.25, 0.4579, 0.2086, 0.0421, 0.2086, 0.05416, 0.1689, 0.05416, 0.1689, 0.0421, 0.2086, 0.4458, 0.1689, 0.4579, 0.2086, 0.4579, 0.2086, 0.4458, 0.1689, 0.03803, 0.25, 0.0421, 0.2086, 0.0421, 0.2086, 0.03803, 0.25, 0.4262, 0.1322, 0.4458, 0.1689, 0.4458, 0.1689, 0.4262, 0.1322, 0.0421, 0.2914, 0.03803, 0.25, 0.03803, 0.25, 0.0421, 0.2914, 0.3999, 0.1001, 0.4262, 0.1322, 0.4262, 0.1322, 0.3999, 0.1001, 0.05416, 0.3311, 0.0421, 0.2914, 0.0421, 0.2914, 0.05416, 0.3311, 0.3678, 0.07375, 0.3999, 0.1001, 0.3999, 0.1001, 0.3678, 0.07375, 0.75, 0.4809, 0.7049, 0.4765, 0.7032, 0.4854, 0.75, 0.49, 0.7049, 0.4765, 0.6616, 0.4633, 0.6582, 0.4717, 0.7032, 0.4854, 0.6616, 0.4633, 0.6217, 0.442, 0.6167, 0.4495, 0.6582, 0.4717, 0.6217, 0.442, 0.5867, 0.4133, 0.5803, 0.4197, 0.6167, 0.4495, 0.5867, 0.4133, 0.558, 0.3783, 0.5505, 0.3833, 0.5803, 0.4197, 0.558, 0.3783, 0.5367, 0.3384, 0.5283, 0.3418, 0.5505, 0.3833, 0.5367, 0.3384, 0.5235, 0.2951, 0.5146, 0.2968, 0.5283, 0.3418, 0.5235, 0.2951, 0.5191, 0.25, 0.51, 0.25, 0.5146, 0.2968, 0.5191, 0.25, 0.5235, 0.2049, 0.5146, 0.2032, 0.51, 0.25, 0.5235, 0.2049, 0.5367, 0.1616, 0.5283, 0.1582, 0.5146, 0.2032, 0.5367, 0.1616, 0.558, 0.1217, 0.5505, 0.1167, 0.5283, 0.1582, 0.558, 0.1217, 0.5867, 0.08671, 0.5803, 0.08032, 0.5505, 0.1167, 0.5867, 0.08671, 0.6217, 0.05799, 0.6167, 0.05047, 0.5803, 0.08032, 0.6217, 0.05799, 0.6616, 0.03665, 0.6582, 0.0283, 0.6167, 0.05047, 0.6616, 0.03665, 0.7049, 0.02351, 0.7032, 0.01464, 0.6582, 0.0283, 0.7049, 0.02351, 0.75, 0.01907, 0.75, 0.01003, 0.7032, 0.01464, 0.75, 0.01907, 0.7951, 0.02351, 0.7968, 0.01464, 0.75, 0.01003, 0.7951, 0.02351, 0.8384, 0.03665, 0.8418, 0.0283, 0.7968, 0.01464, 0.8384, 0.03665, 0.8783, 0.05799, 0.8833, 0.05047, 0.8418, 0.0283, 0.8783, 0.05799, 0.9133, 0.08671, 0.9197, 0.08032, 0.8833, 0.05047, 0.9133, 0.08671, 0.942, 0.1217, 0.9495, 0.1167, 0.9197, 0.08032, 0.942, 0.1217, 0.9633, 0.1616, 0.9717, 0.1582, 0.9495, 0.1167, 0.9633, 0.1616, 0.9765, 0.2049, 0.9854, 0.2032, 0.9717, 0.1582, 0.9765, 0.2049, 0.9809, 0.25, 0.99, 0.25, 0.9854, 0.2032, 0.9809, 0.25, 0.9765, 0.2951, 0.9854, 0.2968, 0.99, 0.25, 0.9765, 0.2951, 0.9633, 0.3384, 0.9717, 0.3418, 0.9854, 0.2968, 0.9633, 0.3384, 0.942, 0.3783, 0.9495, 0.3833, 0.9717, 0.3418, 0.942, 0.3783, 0.9133, 0.4133, 0.9197, 0.4197, 0.9495, 0.3833, 0.9133, 0.4133, 0.8783, 0.442, 0.8833, 0.4495, 0.9197, 0.4197, 0.8783, 0.442, 0.8384, 0.4633, 0.8418, 0.4717, 0.8833, 0.4495, 0.8384, 0.4633, 0.7951, 0.4765, 0.7968, 0.4854, 0.8418, 0.4717, 0.7951, 0.4765, 0.75, 0.4809, 0.75, 0.49, 0.7968, 0.4854, 0.7951, 0.4765, 0.75, 0.4809, 0.75, 0.4809, 0.7951, 0.4765, 0.8384, 0.4633, 0.7951, 0.4765, 0.7951, 0.4765, 0.8384, 0.4633, 0.8783, 0.442, 0.8384, 0.4633, 0.8384, 0.4633, 0.8783, 0.442, 0.9133, 0.4133, 0.8783, 0.442, 0.8783, 0.442, 0.9133, 0.4133, 0.942, 0.3783, 0.9133, 0.4133, 0.9133, 0.4133, 0.942, 0.3783, 0.9633, 0.3384, 0.942, 0.3783, 0.942, 0.3783, 0.9633, 0.3384, 0.9765, 0.2951, 0.9633, 0.3384, 0.9633, 0.3384, 0.9765, 0.2951, 0.9809, 0.25, 0.9765, 0.2951, 0.9765, 0.2951, 0.9809, 0.25, 0.9765, 0.2049, 0.9809, 0.25, 0.9809, 0.25, 0.9765, 0.2049, 0.9633, 0.1616, 0.9765, 0.2049, 0.9765, 0.2049, 0.9633, 0.1616, 0.942, 0.1217, 0.9633, 0.1616, 0.9633, 0.1616, 0.942, 0.1217, 0.9133, 0.08671, 0.942, 0.1217, 0.942, 0.1217, 0.9133, 0.08671, 0.8783, 0.05799, 0.9133, 0.08671, 0.9133, 0.08671, 0.8783, 0.05799, 0.8384, 0.03665, 0.8783, 0.05799, 0.8783, 0.05799, 0.8384, 0.03665, 0.7951, 0.02351, 0.8384, 0.03665, 0.8384, 0.03665, 0.7951, 0.02351, 0.75, 0.01907, 0.7951, 0.02351, 0.7951, 0.02351, 0.75, 0.01907, 0.7049, 0.02351, 0.75, 0.01907, 0.75, 0.01907, 0.7049, 0.02351, 0.6616, 0.03665, 0.7049, 0.02351, 0.7049, 0.02351, 0.6616, 0.03665, 0.6217, 0.05799, 0.6616, 0.03665, 0.6616, 0.03665, 0.6217, 0.05799, 0.5867, 0.08671, 0.6217, 0.05799, 0.6217, 0.05799, 0.5867, 0.08671, 0.558, 0.1217, 0.5867, 0.08671, 0.5867, 0.08671, 0.558, 0.1217, 0.5367, 0.1616, 0.558, 0.1217, 0.558, 0.1217, 0.5367, 0.1616, 0.5235, 0.2049, 0.5367, 0.1616, 0.5367, 0.1616, 0.5235, 0.2049, 0.5191, 0.25, 0.5235, 0.2049, 0.5235, 0.2049, 0.5191, 0.25, 0.5235, 0.2951, 0.5191, 0.25, 0.5191, 0.25, 0.5235, 0.2951, 0.5367, 0.3384, 0.5235, 0.2951, 0.5235, 0.2951, 0.5367, 0.3384, 0.558, 0.3783, 0.5367, 0.3384, 0.5367, 0.3384, 0.558, 0.3783, 0.5867, 0.4133, 0.558, 0.3783, 0.558, 0.3783, 0.5867, 0.4133, 0.6217, 0.442, 0.5867, 0.4133, 0.5867, 0.4133, 0.6217, 0.442, 0.6616, 0.4633, 0.6217, 0.442, 0.6217, 0.442, 0.6616, 0.4633, 0.7049, 0.4765, 0.6616, 0.4633, 0.6616, 0.4633, 0.7049, 0.4765, 0.75, 0.4809, 0.7049, 0.4765, 0.7049, 0.4765, 0.75, 0.4809, 0.75, 0.4207, 0.7167, 0.4174, 0.7167, 0.4174, 0.75, 0.4207, 0.7167, 0.4174, 0.6847, 0.4077, 0.6847, 0.4077, 0.7167, 0.4174, 0.6847, 0.4077, 0.6552, 0.3919, 0.6552, 0.3919, 0.6847, 0.4077, 0.6552, 0.3919, 0.6293, 0.3707, 0.6293, 0.3707, 0.6552, 0.3919, 0.6293, 0.3707, 0.6081, 0.3448, 0.6081, 0.3448, 0.6293, 0.3707, 0.6081, 0.3448, 0.5923, 0.3153, 0.5923, 0.3153, 0.6081, 0.3448, 0.5923, 0.3153, 0.5826, 0.2833, 0.5826, 0.2833, 0.5923, 0.3153, 0.5826, 0.2833, 0.5793, 0.25, 0.5793, 0.25, 0.5826, 0.2833, 0.5793, 0.25, 0.5826, 0.2167, 0.5826, 0.2167, 0.5793, 0.25, 0.5826, 0.2167, 0.5923, 0.1847, 0.5923, 0.1847, 0.5826, 0.2167, 0.5923, 0.1847, 0.6081, 0.1552, 0.6081, 0.1552, 0.5923, 0.1847, 0.6081, 0.1552, 0.6293, 0.1293, 0.6293, 0.1293, 0.6081, 0.1552, 0.6293, 0.1293, 0.6552, 0.1081, 0.6552, 0.1081, 0.6293, 0.1293, 0.6552, 0.1081, 0.6847, 0.09228, 0.6847, 0.09228, 0.6552, 0.1081, 0.6847, 0.09228, 0.7167, 0.08256, 0.7167, 0.08256, 0.6847, 0.09228, 0.7167, 0.08256, 0.75, 0.07928, 0.75, 0.07928, 0.7167, 0.08256, 0.75, 0.07928, 0.7833, 0.08256, 0.7833, 0.08256, 0.75, 0.07928, 0.7833, 0.08256, 0.8153, 0.09228, 0.8153, 0.09228, 0.7833, 0.08256, 0.8153, 0.09228, 0.8448, 0.1081, 0.8448, 0.1081, 0.8153, 0.09228, 0.8448, 0.1081, 0.8707, 0.1293, 0.8707, 0.1293, 0.8448, 0.1081, 0.8707, 0.1293, 0.8919, 0.1552, 0.8919, 0.1552, 0.8707, 0.1293, 0.8919, 0.1552, 0.9077, 0.1847, 0.9077, 0.1847, 0.8919, 0.1552, 0.9077, 0.1847, 0.9174, 0.2167, 0.9174, 0.2167, 0.9077, 0.1847, 0.9174, 0.2167, 0.9207, 0.25, 0.9207, 0.25, 0.9174, 0.2167, 0.9207, 0.25, 0.9174, 0.2833, 0.9174, 0.2833, 0.9207, 0.25, 0.9174, 0.2833, 0.9077, 0.3153, 0.9077, 0.3153, 0.9174, 0.2833, 0.9077, 0.3153, 0.8919, 0.3448, 0.8919, 0.3448, 0.9077, 0.3153, 0.8919, 0.3448, 0.8707, 0.3707, 0.8707, 0.3707, 0.8919, 0.3448, 0.8707, 0.3707, 0.8448, 0.3919, 0.8448, 0.3919, 0.8707, 0.3707, 0.8448, 0.3919, 0.8153, 0.4077, 0.8153, 0.4077, 0.8448, 0.3919, 0.8153, 0.4077, 0.7833, 0.4174, 0.7833, 0.4174, 0.8153, 0.4077, 0.7833, 0.4174, 0.75, 0.4207, 0.75, 0.4207, 0.7833, 0.4174, 0.75, 0.359, 0.7287, 0.3569, 0.7287, 0.3569, 0.75, 0.359, 0.7287, 0.3569, 0.7083, 0.3507, 0.7083, 0.3507, 0.7287, 0.3569, 0.7083, 0.3507, 0.6895, 0.3406, 0.6895, 0.3406, 0.7083, 0.3507, 0.6895, 0.3406, 0.6729, 0.3271, 0.6729, 0.3271, 0.6895, 0.3406, 0.6729, 0.3271, 0.6594, 0.3105, 0.6594, 0.3105, 0.6729, 0.3271, 0.6594, 0.3105, 0.6493, 0.2917, 0.6493, 0.2917, 0.6594, 0.3105, 0.6493, 0.2917, 0.6431, 0.2713, 0.6431, 0.2713, 0.6493, 0.2917, 0.6431, 0.2713, 0.641, 0.25, 0.641, 0.25, 0.6431, 0.2713, 0.641, 0.25, 0.6431, 0.2287, 0.6431, 0.2287, 0.641, 0.25, 0.6431, 0.2287, 0.6493, 0.2083, 0.6493, 0.2083, 0.6431, 0.2287, 0.6493, 0.2083, 0.6594, 0.1895, 0.6594, 0.1895, 0.6493, 0.2083, 0.6594, 0.1895, 0.6729, 0.1729, 0.6729, 0.1729, 0.6594, 0.1895, 0.6729, 0.1729, 0.6895, 0.1594, 0.6895, 0.1594, 0.6729, 0.1729, 0.6895, 0.1594, 0.7083, 0.1493, 0.7083, 0.1493, 0.6895, 0.1594, 0.7083, 0.1493, 0.7287, 0.1431, 0.7287, 0.1431, 0.7083, 0.1493, 0.7287, 0.1431, 0.75, 0.141, 0.75, 0.141, 0.7287, 0.1431, 0.75, 0.141, 0.7713, 0.1431, 0.7713, 0.1431, 0.75, 0.141, 0.7713, 0.1431, 0.7917, 0.1493, 0.7917, 0.1493, 0.7713, 0.1431, 0.7917, 0.1493, 0.8105, 0.1594, 0.8105, 0.1594, 0.7917, 0.1493, 0.8105, 0.1594, 0.8271, 0.1729, 0.8271, 0.1729, 0.8105, 0.1594, 0.8271, 0.1729, 0.8406, 0.1895, 0.8406, 0.1895, 0.8271, 0.1729, 0.8406, 0.1895, 0.8507, 0.2083, 0.8507, 0.2083, 0.8406, 0.1895, 0.8507, 0.2083, 0.8569, 0.2287, 0.8569, 0.2287, 0.8507, 0.2083, 0.8569, 0.2287, 0.859, 0.25, 0.859, 0.25, 0.8569, 0.2287, 0.859, 0.25, 0.8569, 0.2713, 0.8569, 0.2713, 0.859, 0.25, 0.8569, 0.2713, 0.8507, 0.2917, 0.8507, 0.2917, 0.8569, 0.2713, 0.8507, 0.2917, 0.8406, 0.3105, 0.8406, 0.3105, 0.8507, 0.2917, 0.8406, 0.3105, 0.8271, 0.3271, 0.8271, 0.3271, 0.8406, 0.3105, 0.8271, 0.3271, 0.8105, 0.3406, 0.8105, 0.3406, 0.8271, 0.3271, 0.8105, 0.3406, 0.7917, 0.3507, 0.7917, 0.3507, 0.8105, 0.3406, 0.7917, 0.3507, 0.7713, 0.3569, 0.7713, 0.3569, 0.7917, 0.3507, 0.7713, 0.3569, 0.75, 0.359, 0.75, 0.359, 0.7713, 0.3569, 0.03125, 0.5, 0.03125, 1.0, 0.0, 1.0, 0.0, 0.5, 0.0625, 0.5, 0.0625, 1.0, 0.03125, 1.0, 0.03125, 0.5, 0.09375, 0.5, 0.09375, 1.0, 0.0625, 1.0, 0.0625, 0.5, 0.125, 0.5, 0.125, 1.0, 0.09375, 1.0, 0.09375, 0.5, 0.1562, 0.5, 0.1562, 1.0, 0.125, 1.0, 0.125, 0.5, 0.1875, 0.5, 0.1875, 1.0, 0.1562, 1.0, 0.1562, 0.5, 0.2188, 0.5, 0.2187, 1.0, 0.1875, 1.0, 0.1875, 0.5, 0.25, 0.5, 0.25, 1.0, 0.2187, 1.0, 0.2188, 0.5, 0.2812, 0.5, 0.2812, 1.0, 0.25, 1.0, 0.25, 0.5, 0.3125, 0.5, 0.3125, 1.0, 0.2812, 1.0, 0.2812, 0.5, 0.3438, 0.5, 0.3438, 1.0, 0.3125, 1.0, 0.3125, 0.5, 0.375, 0.5, 0.375, 1.0, 0.3438, 1.0, 0.3438, 0.5, 0.4062, 0.5, 0.4062, 1.0, 0.375, 1.0, 0.375, 0.5, 0.4375, 0.5, 0.4375, 1.0, 0.4062, 1.0, 0.4062, 0.5, 0.4688, 0.5, 0.4688, 1.0, 0.4375, 1.0, 0.4375, 0.5, 0.5, 0.5, 0.5, 1.0, 0.4688, 1.0, 0.4688, 0.5, 0.5312, 0.5, 0.5312, 1.0, 0.5, 1.0, 0.5, 0.5, 0.5625, 0.5, 0.5625, 1.0, 0.5312, 1.0, 0.5312, 0.5, 0.5938, 0.5, 0.5938, 1.0, 0.5625, 1.0, 0.5625, 0.5, 0.625, 0.5, 0.625, 1.0, 0.5938, 1.0, 0.5938, 0.5, 0.6562, 0.5, 0.6562, 1.0, 0.625, 1.0, 0.625, 0.5, 0.6875, 0.5, 0.6875, 1.0, 0.6562, 1.0, 0.6562, 0.5, 0.7188, 0.5, 0.7188, 1.0, 0.6875, 1.0, 0.6875, 0.5, 0.75, 0.5, 0.7492, 1.0, 0.7188, 1.0, 0.7188, 0.5, 0.7812, 0.5, 0.7812, 1.0, 0.7492, 1.0, 0.75, 0.5, 0.8125, 0.5, 0.8125, 1.0, 0.7812, 1.0, 0.7812, 0.5, 0.8438, 0.5, 0.8438, 1.0, 0.8125, 1.0, 0.8125, 0.5, 0.875, 0.5, 0.875, 1.0, 0.8438, 1.0, 0.8438, 0.5, 0.9062, 0.5, 0.9062, 1.0, 0.875, 1.0, 0.875, 0.5, 0.9375, 0.5, 0.9375, 1.0, 0.9062, 1.0, 0.9062, 0.5, 0.9688, 0.5, 0.9688, 1.0, 0.9375, 1.0, 0.9375, 0.5, 1.0, 0.5, 1.0, 1.0, 0.9688, 1.0, 0.9688, 0.5])
me_cylinder.materials.append(mat_material_002)
me_cylinder.update()
me_cube_001 = bpy.data.meshes.new('Cube.001')
me_cube_001.from_pydata([(-1.0, -1.0, 0.3), (-1.0, -1.0, -0.1511), (-1.0, 1.0, 0.3), (-1.0, 1.0, -0.1511), (1.0, -1.0, 0.3), (1.0, -1.0, -0.1511), (1.0, 1.0, 0.3), (1.0, 1.0, -0.1511), (0.875, 1.0, 0.3), (0.75, 1.0, 0.3), (0.625, 1.0, 0.3), (0.5, 1.0, 0.3), (0.375, 1.0, -0.6588), (0.25, 1.0, -0.6588), (0.125, 1.0, -0.6588), (0.0, 1.0, -0.6588), (-0.125, 1.0, -0.6588), (-0.25, 1.0, -0.6588), (-0.375, 1.0, -0.6588), (-0.5, 1.0, 0.3), (-0.625, 1.0, 0.3), (-0.75, 1.0, 0.3), (-0.875, 1.0, 0.3), (-0.875, 1.0, -0.1511), (-0.75, 1.0, -0.1511), (-0.625, 1.0, -0.1511), (-0.5, 1.0, -0.1511), (-0.375, 1.0, -1.11), (-0.25, 1.0, -1.11), (-0.125, 1.0, -1.11), (0.0, 1.0, -1.11), (0.125, 1.0, -1.11), (0.25, 1.0, -1.11), (0.375, 1.0, -1.11), (0.5, 1.0, -0.1511), (0.625, 1.0, -0.1511), (0.75, 1.0, -0.1511), (0.875, 1.0, -0.1511), (-0.875, -1.0, 0.3), (-0.75, -1.0, 0.3), (-0.625, -1.0, 0.3), (-0.5, -1.0, 0.3), (-0.375, -1.0, -0.6588), (-0.25, -1.0, -0.6588), (-0.125, -1.0, -0.6588), (0.0, -1.0, -0.6588), (0.125, -1.0, -0.6588), (0.25, -1.0, -0.6588), (0.375, -1.0, -0.6588), (0.5, -1.0, 0.3), (0.625, -1.0, 0.3), (0.75, -1.0, 0.3), (0.875, -1.0, 0.3), (0.875, -1.0, -0.1511), (0.75, -1.0, -0.1511), (0.625, -1.0, -0.1511), (0.5, -1.0, -0.1511), (0.375, -1.0, -1.11), (0.25, -1.0, -1.11), (0.125, -1.0, -1.11), (0.0, -1.0, -1.11), (-0.125, -1.0, -1.11), (-0.25, -1.0, -1.11), (-0.375, -1.0, -1.11), (-0.5, -1.0, -0.1511), (-0.625, -1.0, -0.1511), (-0.75, -1.0, -0.1511), (-0.875, -1.0, -0.1511)], [], [(0, 1, 3, 2), (8, 37, 7, 6), (6, 7, 5, 4), (38, 67, 1, 0), (8, 6, 4, 52), (23, 3, 1, 67), (7, 37, 53, 5), (37, 36, 54, 53), (36, 35, 55, 54), (35, 34, 56, 55), (34, 33, 57, 56), (33, 32, 58, 57), (32, 31, 59, 58), (31, 30, 60, 59), (30, 29, 61, 60), (29, 28, 62, 61), (28, 27, 63, 62), (27, 26, 64, 63), (26, 25, 65, 64), (25, 24, 66, 65), (24, 23, 67, 66), (2, 22, 38, 0), (22, 21, 39, 38), (21, 20, 40, 39), (20, 19, 41, 40), (19, 18, 42, 41), (18, 17, 43, 42), (17, 16, 44, 43), (16, 15, 45, 44), (15, 14, 46, 45), (14, 13, 47, 46), (13, 12, 48, 47), (12, 11, 49, 48), (11, 10, 50, 49), (10, 9, 51, 50), (9, 8, 52, 51), (4, 5, 53, 52), (52, 53, 54, 51), (51, 54, 55, 50), (50, 55, 56, 49), (49, 56, 57, 48), (48, 57, 58, 47), (47, 58, 59, 46), (46, 59, 60, 45), (45, 60, 61, 44), (44, 61, 62, 43), (43, 62, 63, 42), (42, 63, 64, 41), (41, 64, 65, 40), (40, 65, 66, 39), (39, 66, 67, 38), (2, 3, 23, 22), (22, 23, 24, 21), (21, 24, 25, 20), (20, 25, 26, 19), (19, 26, 27, 18), (18, 27, 28, 17), (17, 28, 29, 16), (16, 29, 30, 15), (15, 30, 31, 14), (14, 31, 32, 13), (13, 32, 33, 12), (12, 33, 34, 11), (11, 34, 35, 10), (10, 35, 36, 9), (9, 36, 37, 8)])
_uv = me_cube_001.uv_layers.new(name='UVMap')
_uv.uv.foreach_set('vector', [0.375, 0.0, 0.625, 0.0, 0.625, 0.25, 0.375, 0.25, 0.375, 0.4844, 0.625, 0.4844, 0.625, 0.5, 0.375, 0.5, 0.375, 0.5, 0.625, 0.5, 0.625, 0.75, 0.375, 0.75, 0.375, 0.9844, 0.625, 0.9844, 0.625, 1.0, 0.375, 1.0, 0.3594, 0.5, 0.375, 0.5, 0.375, 0.75, 0.3594, 0.75, 0.8594, 0.5, 0.875, 0.5, 0.875, 0.75, 0.8594, 0.75, 0.625, 0.5, 0.6406, 0.5, 0.6406, 0.75, 0.625, 0.75, 0.6406, 0.5, 0.6562, 0.5, 0.6562, 0.75, 0.6406, 0.75, 0.6562, 0.5, 0.6719, 0.5, 0.6719, 0.75, 0.6562, 0.75, 0.6719, 0.5, 0.6875, 0.5, 0.6875, 0.75, 0.6719, 0.75, 0.6875, 0.5, 0.7031, 0.5, 0.7031, 0.75, 0.6875, 0.75, 0.7031, 0.5, 0.7188, 0.5, 0.7188, 0.75, 0.7031, 0.75, 0.7188, 0.5, 0.7344, 0.5, 0.7344, 0.75, 0.7188, 0.75, 0.7344, 0.5, 0.75, 0.5, 0.75, 0.75, 0.7344, 0.75, 0.75, 0.5, 0.7656, 0.5, 0.7656, 0.75, 0.75, 0.75, 0.7656, 0.5, 0.7812, 0.5, 0.7812, 0.75, 0.7656, 0.75, 0.7812, 0.5, 0.7969, 0.5, 0.7969, 0.75, 0.7812, 0.75, 0.7969, 0.5, 0.8125, 0.5, 0.8125, 0.75, 0.7969, 0.75, 0.8125, 0.5, 0.8281, 0.5, 0.8281, 0.75, 0.8125, 0.75, 0.8281, 0.5, 0.8438, 0.5, 0.8438, 0.75, 0.8281, 0.75, 0.8438, 0.5, 0.8594, 0.5, 0.8594, 0.75, 0.8438, 0.75, 0.125, 0.5, 0.1406, 0.5, 0.1406, 0.75, 0.125, 0.75, 0.1406, 0.5, 0.1562, 0.5, 0.1562, 0.75, 0.1406, 0.75, 0.1562, 0.5, 0.1719, 0.5, 0.1719, 0.75, 0.1562, 0.75, 0.1719, 0.5, 0.1875, 0.5, 0.1875, 0.75, 0.1719, 0.75, 0.1875, 0.5, 0.2031, 0.5, 0.2031, 0.75, 0.1875, 0.75, 0.2031, 0.5, 0.2187, 0.5, 0.2187, 0.75, 0.2031, 0.75, 0.2187, 0.5, 0.2344, 0.5, 0.2344, 0.75, 0.2187, 0.75, 0.2344, 0.5, 0.25, 0.5, 0.25, 0.75, 0.2344, 0.75, 0.25, 0.5, 0.2656, 0.5, 0.2656, 0.75, 0.25, 0.75, 0.2656, 0.5, 0.2812, 0.5, 0.2812, 0.75, 0.2656, 0.75, 0.2812, 0.5, 0.2969, 0.5, 0.2969, 0.75, 0.2812, 0.75, 0.2969, 0.5, 0.3125, 0.5, 0.3125, 0.75, 0.2969, 0.75, 0.3125, 0.5, 0.3281, 0.5, 0.3281, 0.75, 0.3125, 0.75, 0.3281, 0.5, 0.3438, 0.5, 0.3438, 0.75, 0.3281, 0.75, 0.3438, 0.5, 0.3594, 0.5, 0.3594, 0.75, 0.3438, 0.75, 0.375, 0.75, 0.625, 0.75, 0.625, 0.7656, 0.375, 0.7656, 0.375, 0.7656, 0.625, 0.7656, 0.625, 0.7812, 0.375, 0.7812, 0.375, 0.7812, 0.625, 0.7812, 0.625, 0.7969, 0.375, 0.7969, 0.375, 0.7969, 0.625, 0.7969, 0.625, 0.8125, 0.375, 0.8125, 0.375, 0.8125, 0.625, 0.8125, 0.625, 0.8281, 0.375, 0.8281, 0.375, 0.8281, 0.625, 0.8281, 0.625, 0.8438, 0.375, 0.8437, 0.375, 0.8437, 0.625, 0.8438, 0.625, 0.8594, 0.375, 0.8594, 0.375, 0.8594, 0.625, 0.8594, 0.625, 0.875, 0.375, 0.875, 0.375, 0.875, 0.625, 0.875, 0.625, 0.8906, 0.375, 0.8906, 0.375, 0.8906, 0.625, 0.8906, 0.625, 0.9062, 0.375, 0.9062, 0.375, 0.9062, 0.625, 0.9062, 0.625, 0.9219, 0.375, 0.9219, 0.375, 0.9219, 0.625, 0.9219, 0.625, 0.9375, 0.375, 0.9375, 0.375, 0.9375, 0.625, 0.9375, 0.625, 0.9531, 0.375, 0.9531, 0.375, 0.9531, 0.625, 0.9531, 0.625, 0.9688, 0.375, 0.9688, 0.375, 0.9688, 0.625, 0.9688, 0.625, 0.9844, 0.375, 0.9844, 0.375, 0.25, 0.625, 0.25, 0.625, 0.2656, 0.375, 0.2656, 0.375, 0.2656, 0.625, 0.2656, 0.625, 0.2812, 0.375, 0.2812, 0.375, 0.2812, 0.625, 0.2812, 0.625, 0.2969, 0.375, 0.2969, 0.375, 0.2969, 0.625, 0.2969, 0.625, 0.3125, 0.375, 0.3125, 0.375, 0.3125, 0.625, 0.3125, 0.625, 0.3281, 0.375, 0.3281, 0.375, 0.3281, 0.625, 0.3281, 0.625, 0.3438, 0.375, 0.3438, 0.375, 0.3438, 0.625, 0.3438, 0.625, 0.3594, 0.375, 0.3594, 0.375, 0.3594, 0.625, 0.3594, 0.625, 0.375, 0.375, 0.375, 0.375, 0.375, 0.625, 0.375, 0.625, 0.3906, 0.375, 0.3906, 0.375, 0.3906, 0.625, 0.3906, 0.625, 0.4062, 0.375, 0.4063, 0.375, 0.4063, 0.625, 0.4062, 0.625, 0.4219, 0.375, 0.4219, 0.375, 0.4219, 0.625, 0.4219, 0.625, 0.4375, 0.375, 0.4375, 0.375, 0.4375, 0.625, 0.4375, 0.625, 0.4531, 0.375, 0.4531, 0.375, 0.4531, 0.625, 0.4531, 0.625, 0.4688, 0.375, 0.4688, 0.375, 0.4688, 0.625, 0.4688, 0.625, 0.4844, 0.375, 0.4844])
me_cube_001.materials.append(mat_material_001)
me_cube_001.update()
me_plane = bpy.data.meshes.new('Plane')
me_plane.from_pydata([(-1.0, -1.0, 0.0), (1.0, -1.0, 0.0), (-1.0, 1.0, 0.0), (1.0, 1.0, 0.0)], [], [(0, 1, 3, 2)])
_uv = me_plane.uv_layers.new(name='UVMap')
_uv.uv.foreach_set('vector', [0.0, 0.0, 1.0, 0.0, 1.0, 1.0, 0.0, 1.0])
me_plane.materials.append(mat_material_003)
me_plane.update()

# ---- objects
ob_cylinder = bpy.data.objects.new('Cylinder', me_cylinder)
ob_cube = bpy.data.objects.new('Cube', me_cube_001)
ob_plane = bpy.data.objects.new('Plane', me_plane)
ob_point = bpy.data.objects.new('Point', light_point)
ob_point_001 = bpy.data.objects.new('Point.001', light_point_001)
ob_point_002 = bpy.data.objects.new('Point.002', light_point_002)
ob_camera = bpy.data.objects.new('Camera', cam_camera_001)
ob_point_004 = bpy.data.objects.new('Point.004', light_point_008)
ob_point_003 = bpy.data.objects.new('Point.003', light_point_009)

# ---- transforms, parenting, visibility, modifiers, constraints
ob_cylinder.location = (-0.01883, 0.0, 1.017)
ob_cylinder.rotation_euler = (-0.0, -1.582, -0.0)
ob_cylinder.scale = (-1.398, -1.43, -0.095)
ob_cube.location = (0.01883, 0.0, 1.017)
ob_cube.rotation_euler = (-0.0, -1.582, -0.0)
ob_cube.scale = (0.6017, 0.0704, 0.0704)
ob_plane.location = (0.6884, -0.005919, 2.713)
ob_plane.rotation_euler = (0.7646, -1.565, -0.7375)
ob_plane.scale = (5.21, 5.21, 5.21)
ob_point.location = (0.006388, 0.03263, 2.091)
ob_point.scale = (3.255, 3.255, 3.255)
ob_point_001.location = (0.447, -0.6294, 0.9645)
ob_point_002.location = (0.3939, 0.8793, 1.017)
ob_camera.location = (-11.49, -0.8734, 2.85)
ob_camera.rotation_euler = (1.398, 8.347e-07, -1.523)
ob_point_004.location = (-2.128, 1.325, 3.044)
ob_point_003.location = (-2.131, -1.467, 3.036)

# ---- collection membership
col_collection.objects.link(ob_cylinder)
col_collection.objects.link(ob_cube)
col_collection.objects.link(ob_plane)
col_collection.objects.link(ob_point)
col_collection.objects.link(ob_point_001)
col_collection.objects.link(ob_point_002)
col_collection.objects.link(ob_camera)
col_collection.objects.link(ob_point_004)
col_collection.objects.link(ob_point_003)

# ---- scene / render settings (as saved in the file)
scene.camera = ob_camera
scene.frame_start = 1; scene.frame_end = 250; scene.frame_set(0)
scene.render.engine = 'BLENDER_EEVEE_NEXT'
scene.cycles.sampling_pattern = 'TABULATED_SOBOL'
scene.eevee.ray_tracing_options.trace_max_roughness = 0.0
bpy.context.view_layer.update()
